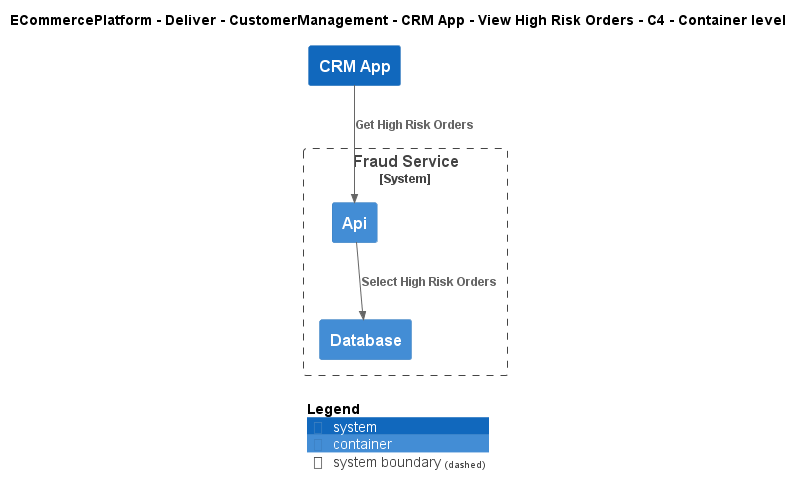

The diagram above was rendered by PlantUML. Its source (embedded in the PNG):
@startuml
!include ..\..\..\..\..\..\..\.c4s\C4_Container.puml

AddElementTag("c4interflow:lifecycle:new", $bgColor=green, $fontColor=#ffffff, $borderColor=green, $shadowing="False")
AddElementTag("c4interflow:lifecycle:changed", $bgColor=orange, $fontColor=#ffffff, $borderColor=orange, $shadowing="False")
AddElementTag("c4interflow:lifecycle:removed", $bgColor=red, $fontColor=#ffffff, $borderColor=red, $shadowing="False")

AddRelTag("c4interflow:lifecycle:new", $textColor=green, $lineColor=green)
AddRelTag("c4interflow:lifecycle:changed", $textColor=orange, $lineColor=orange)
AddRelTag("c4interflow:lifecycle:removed", $textColor=red, $lineColor=red)

SHOW_PERSON_PORTRAIT()
LAYOUT_TOP_DOWN()

skinparam linetype polyline

title ECommercePlatform - Deliver - CustomerManagement - CRM App - View High Risk Orders - C4 - Container level

System(ECommercePlatform.Deliver.CustomerManagement.SoftwareSystems.CRMApp, "CRM App", "")

System_Boundary(ECommercePlatform.Deliver.FraudManagement.SoftwareSystems.FraudService, "Fraud Service") {
    Container(ECommercePlatform.Deliver.FraudManagement.SoftwareSystems.FraudService.Containers.Api, "Api", "", "")
    Container(ECommercePlatform.Deliver.FraudManagement.SoftwareSystems.FraudService.Containers.Database, "Database", "", "")
}

Rel(ECommercePlatform.Deliver.CustomerManagement.SoftwareSystems.CRMApp, ECommercePlatform.Deliver.FraudManagement.SoftwareSystems.FraudService.Containers.Api, "Get High Risk Orders")
Rel(ECommercePlatform.Deliver.FraudManagement.SoftwareSystems.FraudService.Containers.Api, ECommercePlatform.Deliver.FraudManagement.SoftwareSystems.FraudService.Containers.Database, "Select High Risk Orders")


SHOW_LEGEND()
@enduml